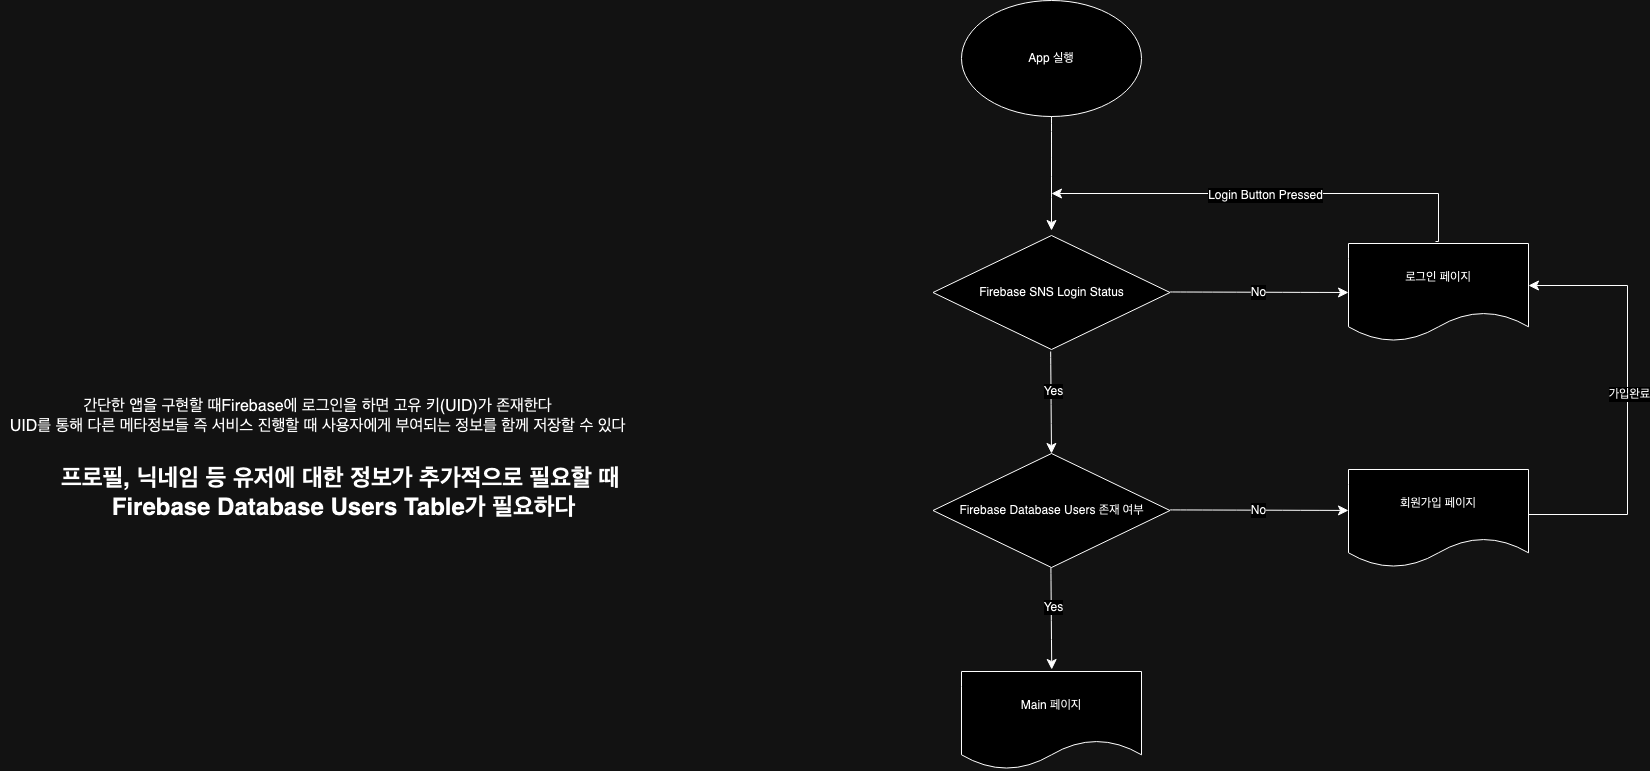

The diagram above was exported from draw.io. Its source (the exported page's mxGraphModel, read from the mxfile embedded in the PNG):
<mxGraphModel dx="2906" dy="1064" grid="0" gridSize="10" guides="1" tooltips="1" connect="1" arrows="1" fold="1" page="0" pageScale="1" pageWidth="827" pageHeight="1169" math="0" shadow="0">
  <root>
    <mxCell id="0" />
    <mxCell id="1" parent="0" />
    <mxCell id="mHfV_VkD1mUQuxbYOHMV-1" value="App 실행" style="ellipse;whiteSpace=wrap;html=1;" parent="1" vertex="1">
      <mxGeometry x="110" y="50" width="180" height="116" as="geometry" />
    </mxCell>
    <mxCell id="mHfV_VkD1mUQuxbYOHMV-3" value="No" style="endArrow=classic;html=1;rounded=0;fontSize=12;startSize=8;endSize=8;curved=1;entryX=0;entryY=0.5;entryDx=0;entryDy=0;" parent="1" target="mHfV_VkD1mUQuxbYOHMV-6" edge="1">
      <mxGeometry width="50" height="50" relative="1" as="geometry">
        <mxPoint x="318.5" y="341.47" as="sourcePoint" />
        <mxPoint x="497" y="338" as="targetPoint" />
      </mxGeometry>
    </mxCell>
    <mxCell id="mHfV_VkD1mUQuxbYOHMV-5" value="" style="endArrow=classic;html=1;rounded=0;fontSize=12;startSize=8;endSize=8;curved=1;exitX=0.5;exitY=1;exitDx=0;exitDy=0;entryX=0.5;entryY=0;entryDx=0;entryDy=0;" parent="1" source="mHfV_VkD1mUQuxbYOHMV-1" edge="1">
      <mxGeometry width="50" height="50" relative="1" as="geometry">
        <mxPoint x="333" y="280" as="sourcePoint" />
        <mxPoint x="200" y="280" as="targetPoint" />
      </mxGeometry>
    </mxCell>
    <mxCell id="mHfV_VkD1mUQuxbYOHMV-6" value="로그인 페이지" style="shape=document;whiteSpace=wrap;html=1;boundedLbl=1;" parent="1" vertex="1">
      <mxGeometry x="497" y="293" width="180" height="98" as="geometry" />
    </mxCell>
    <mxCell id="mHfV_VkD1mUQuxbYOHMV-11" value="" style="edgeStyle=segmentEdgeStyle;endArrow=classic;html=1;curved=0;rounded=0;endSize=8;startSize=8;fontSize=12;" parent="1" edge="1">
      <mxGeometry width="50" height="50" relative="1" as="geometry">
        <mxPoint x="584" y="291" as="sourcePoint" />
        <mxPoint x="200" y="243" as="targetPoint" />
        <Array as="points">
          <mxPoint x="587" y="291" />
          <mxPoint x="587" y="243" />
        </Array>
      </mxGeometry>
    </mxCell>
    <mxCell id="mHfV_VkD1mUQuxbYOHMV-12" value="Login Button Pressed" style="edgeLabel;html=1;align=center;verticalAlign=middle;resizable=0;points=[];fontSize=12;" parent="mHfV_VkD1mUQuxbYOHMV-11" vertex="1" connectable="0">
      <mxGeometry x="0.0238" y="1" relative="1" as="geometry">
        <mxPoint as="offset" />
      </mxGeometry>
    </mxCell>
    <mxCell id="mHfV_VkD1mUQuxbYOHMV-14" value="" style="endArrow=classic;html=1;rounded=0;fontSize=12;startSize=8;endSize=8;curved=1;exitX=0.5;exitY=1;exitDx=0;exitDy=0;entryX=0.5;entryY=0;entryDx=0;entryDy=0;" parent="1" target="mHfV_VkD1mUQuxbYOHMV-15" edge="1">
      <mxGeometry width="50" height="50" relative="1" as="geometry">
        <mxPoint x="199.17" y="401" as="sourcePoint" />
        <mxPoint x="199.17" y="492" as="targetPoint" />
      </mxGeometry>
    </mxCell>
    <mxCell id="mHfV_VkD1mUQuxbYOHMV-18" value="Yes" style="edgeLabel;html=1;align=center;verticalAlign=middle;resizable=0;points=[];fontSize=12;" parent="mHfV_VkD1mUQuxbYOHMV-14" vertex="1" connectable="0">
      <mxGeometry x="-0.2258" y="2" relative="1" as="geometry">
        <mxPoint y="-1" as="offset" />
      </mxGeometry>
    </mxCell>
    <mxCell id="mHfV_VkD1mUQuxbYOHMV-15" value="Firebase Database Users 존재 여부" style="rhombus;whiteSpace=wrap;html=1;" parent="1" vertex="1">
      <mxGeometry x="81.5" y="503" width="237" height="114" as="geometry" />
    </mxCell>
    <mxCell id="mHfV_VkD1mUQuxbYOHMV-17" value="Firebase SNS Login Status" style="rhombus;whiteSpace=wrap;html=1;" parent="1" vertex="1">
      <mxGeometry x="81.5" y="285" width="237" height="114" as="geometry" />
    </mxCell>
    <mxCell id="mHfV_VkD1mUQuxbYOHMV-19" value="No" style="endArrow=classic;html=1;rounded=0;fontSize=12;startSize=8;endSize=8;curved=1;entryX=0;entryY=0.5;entryDx=0;entryDy=0;" parent="1" edge="1">
      <mxGeometry width="50" height="50" relative="1" as="geometry">
        <mxPoint x="318.5" y="559.4100000000001" as="sourcePoint" />
        <mxPoint x="497" y="559.94" as="targetPoint" />
      </mxGeometry>
    </mxCell>
    <mxCell id="mHfV_VkD1mUQuxbYOHMV-20" value="회원가입 페이지" style="shape=document;whiteSpace=wrap;html=1;boundedLbl=1;" parent="1" vertex="1">
      <mxGeometry x="497" y="519" width="180" height="98" as="geometry" />
    </mxCell>
    <mxCell id="mHfV_VkD1mUQuxbYOHMV-21" value="" style="endArrow=classic;html=1;rounded=0;fontSize=12;startSize=8;endSize=8;curved=1;exitX=0.5;exitY=1;exitDx=0;exitDy=0;entryX=0.5;entryY=0;entryDx=0;entryDy=0;" parent="1" edge="1">
      <mxGeometry width="50" height="50" relative="1" as="geometry">
        <mxPoint x="199.41" y="617" as="sourcePoint" />
        <mxPoint x="200.24" y="719" as="targetPoint" />
      </mxGeometry>
    </mxCell>
    <mxCell id="mHfV_VkD1mUQuxbYOHMV-22" value="Yes" style="edgeLabel;html=1;align=center;verticalAlign=middle;resizable=0;points=[];fontSize=12;" parent="mHfV_VkD1mUQuxbYOHMV-21" vertex="1" connectable="0">
      <mxGeometry x="-0.2258" y="2" relative="1" as="geometry">
        <mxPoint y="-1" as="offset" />
      </mxGeometry>
    </mxCell>
    <mxCell id="mHfV_VkD1mUQuxbYOHMV-24" value="" style="edgeStyle=segmentEdgeStyle;endArrow=classic;html=1;curved=0;rounded=0;endSize=8;startSize=8;fontSize=12;exitX=1;exitY=0.5;exitDx=0;exitDy=0;" parent="1" source="mHfV_VkD1mUQuxbYOHMV-20" edge="1">
      <mxGeometry width="50" height="50" relative="1" as="geometry">
        <mxPoint x="697" y="558" as="sourcePoint" />
        <mxPoint x="677" y="335" as="targetPoint" />
        <Array as="points">
          <mxPoint x="677" y="564" />
          <mxPoint x="776" y="564" />
          <mxPoint x="776" y="335" />
        </Array>
      </mxGeometry>
    </mxCell>
    <mxCell id="mHfV_VkD1mUQuxbYOHMV-26" value="가입완료" style="edgeLabel;html=1;align=center;verticalAlign=middle;resizable=0;points=[];fontSize=12;" parent="mHfV_VkD1mUQuxbYOHMV-24" vertex="1" connectable="0">
      <mxGeometry x="0.0312" y="-1" relative="1" as="geometry">
        <mxPoint y="-1" as="offset" />
      </mxGeometry>
    </mxCell>
    <mxCell id="mHfV_VkD1mUQuxbYOHMV-25" value="Main 페이지" style="shape=document;whiteSpace=wrap;html=1;boundedLbl=1;" parent="1" vertex="1">
      <mxGeometry x="110" y="721" width="180" height="98" as="geometry" />
    </mxCell>
    <mxCell id="mHfV_VkD1mUQuxbYOHMV-27" value="간단한 앱을 구현할 때Firebase에 로그인을 하면 고유 키(UID)가 존재한다&lt;div&gt;UID를 통해 다른 메타정보들 즉 서비스 진행할 때&amp;nbsp;&lt;span style=&quot;background-color: initial;&quot;&gt;사용자에게 부여되는 정보를 함께 저장할 수 있다&lt;/span&gt;&lt;/div&gt;" style="text;html=1;align=center;verticalAlign=middle;resizable=0;points=[];autosize=1;strokeColor=none;fillColor=none;fontSize=16;" parent="1" vertex="1">
      <mxGeometry x="-851" y="441" width="634" height="50" as="geometry" />
    </mxCell>
    <mxCell id="mHfV_VkD1mUQuxbYOHMV-29" value="&lt;span style=&quot;font-size: 24px; font-weight: 700;&quot;&gt;프로필, 닉네임 등 유저에 대한 정보가 추가적으로 필요할 때&amp;nbsp;&lt;/span&gt;&lt;div style=&quot;font-size: 24px; font-weight: 700;&quot;&gt;Firebase Database Users Table가 필요하다&lt;/div&gt;" style="text;html=1;align=center;verticalAlign=middle;resizable=0;points=[];autosize=1;strokeColor=none;fillColor=none;fontSize=16;" parent="1" vertex="1">
      <mxGeometry x="-800" y="507" width="583" height="70" as="geometry" />
    </mxCell>
  </root>
</mxGraphModel>